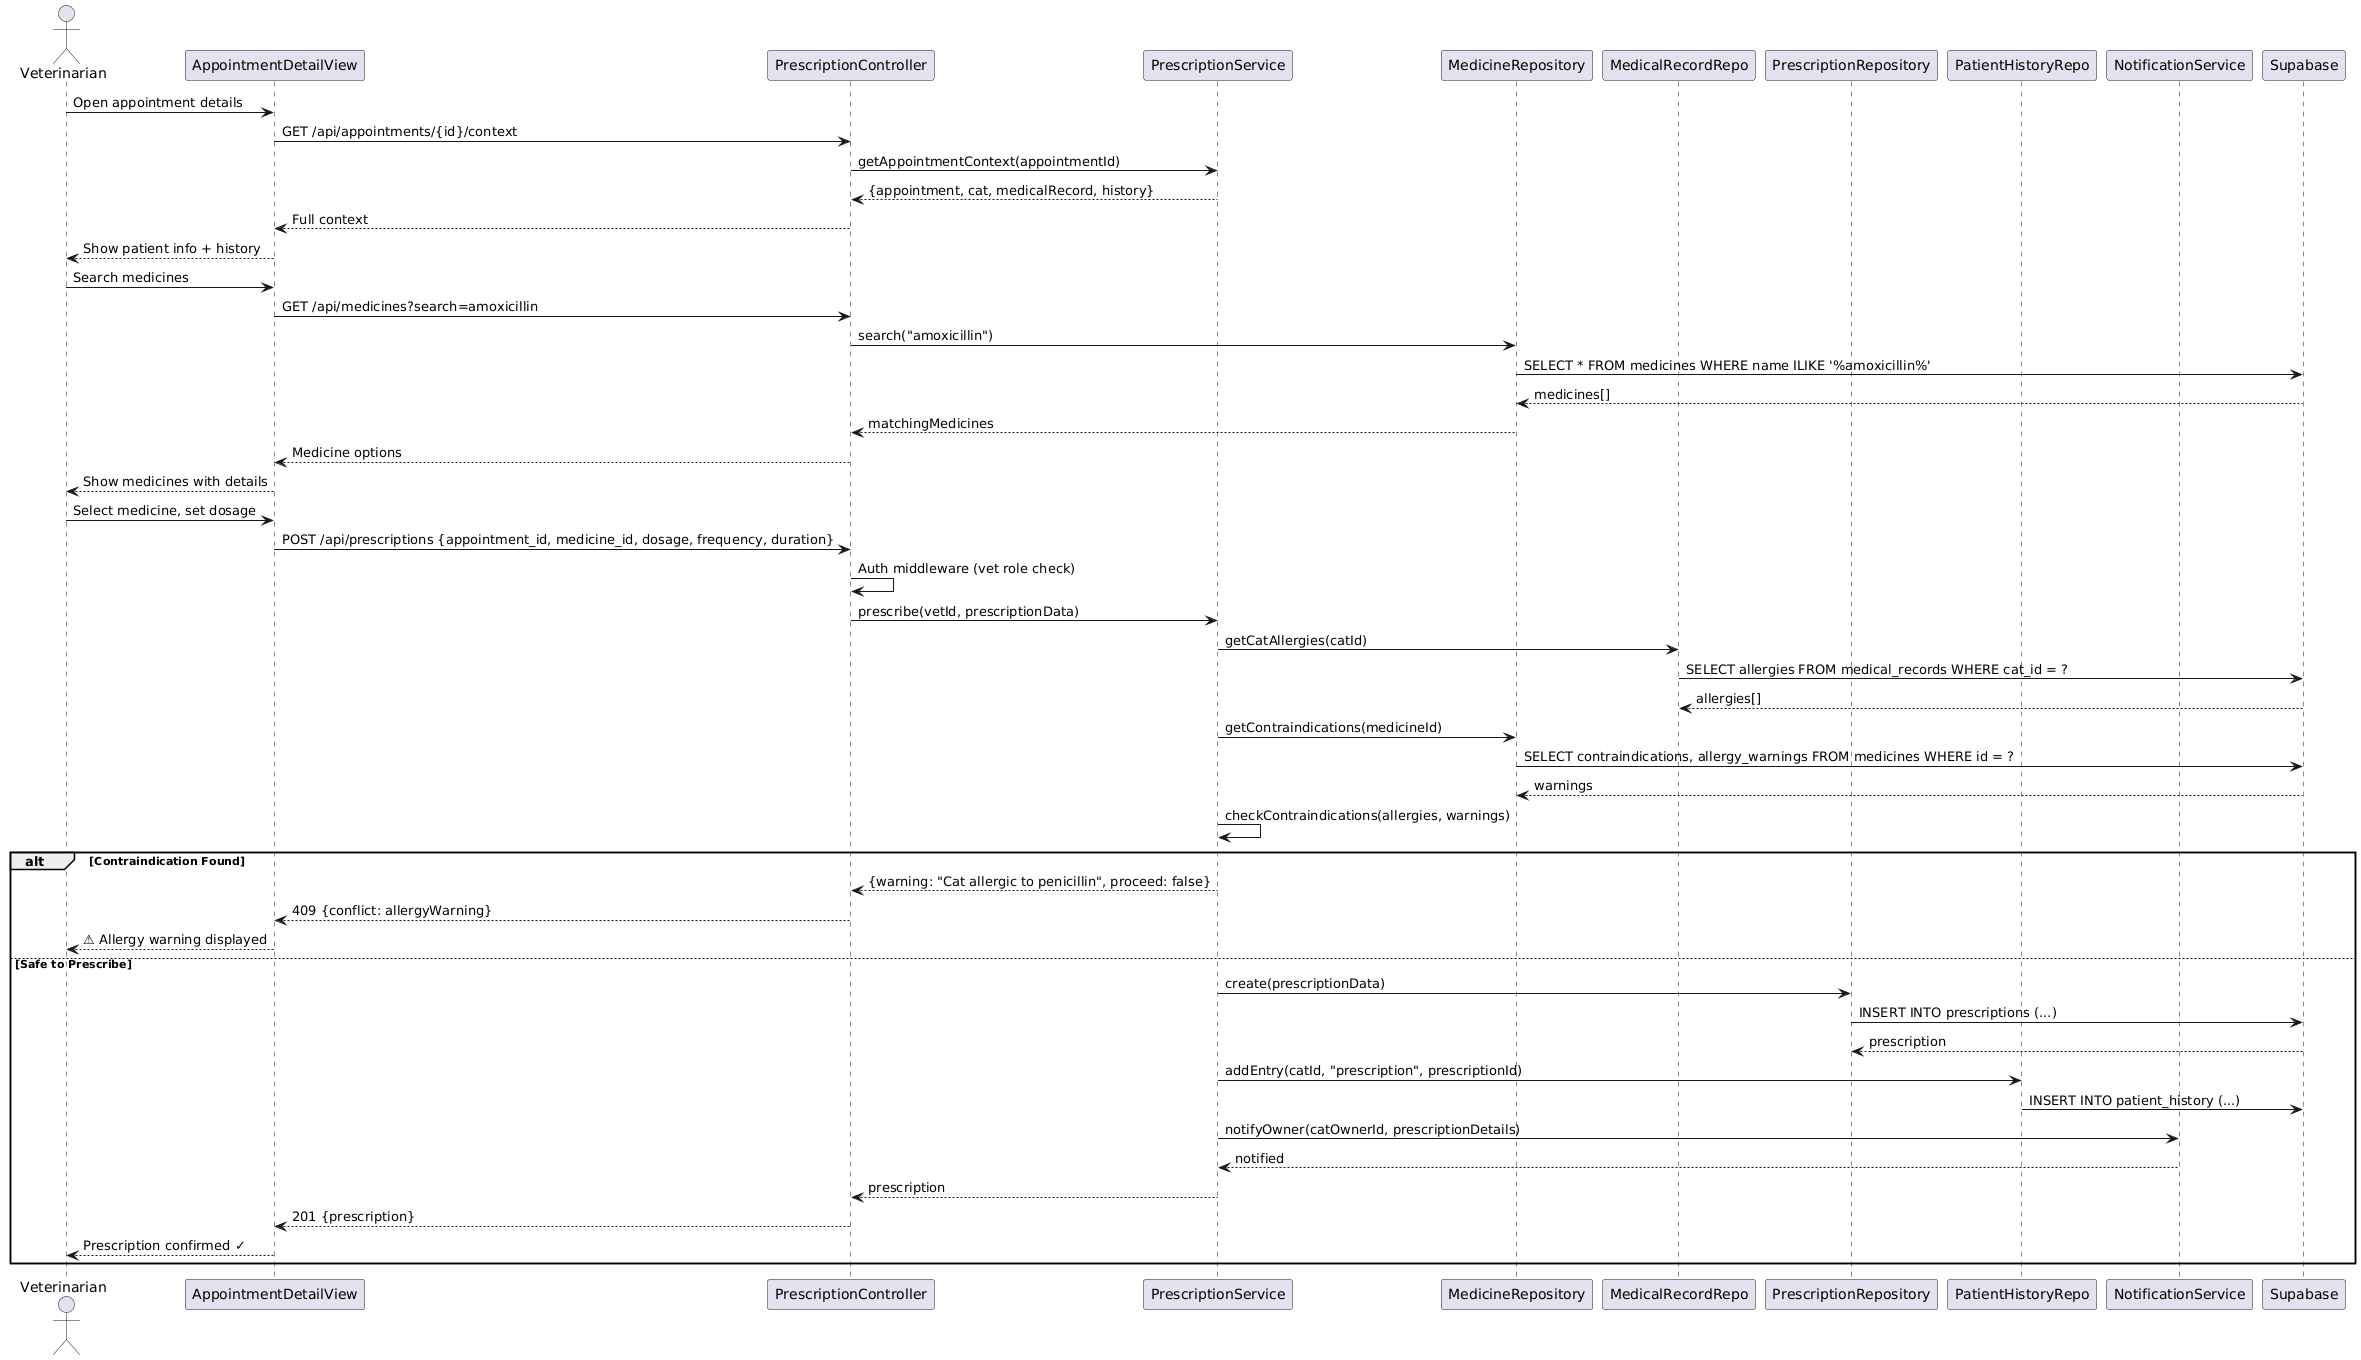

The diagram above was rendered by PlantUML. Its source (embedded in the PNG):
@startuml
actor "Veterinarian" as V
participant "AppointmentDetailView" as APV
participant "PrescriptionController" as RXC
participant "PrescriptionService" as RXS
participant "MedicineRepository" as MED
participant "MedicalRecordRepo" as MRC
participant "PrescriptionRepository" as RXR
participant "PatientHistoryRepo" as PHR
participant "NotificationService" as NS
participant "Supabase" as DB

V -> APV: Open appointment details
APV -> RXC: GET /api/appointments/{id}/context
RXC -> RXS: getAppointmentContext(appointmentId)
RXS --> RXC: {appointment, cat, medicalRecord, history}
RXC --> APV: Full context
APV --> V: Show patient info + history

V -> APV: Search medicines
APV -> RXC: GET /api/medicines?search=amoxicillin
RXC -> MED: search("amoxicillin")
MED -> DB: SELECT * FROM medicines WHERE name ILIKE '%amoxicillin%'
DB --> MED: medicines[]
MED --> RXC: matchingMedicines
RXC --> APV: Medicine options
APV --> V: Show medicines with details

V -> APV: Select medicine, set dosage
APV -> RXC: POST /api/prescriptions {appointment_id, medicine_id, dosage, frequency, duration}
RXC -> RXC: Auth middleware (vet role check)
RXC -> RXS: prescribe(vetId, prescriptionData)

RXS -> MRC: getCatAllergies(catId)
MRC -> DB: SELECT allergies FROM medical_records WHERE cat_id = ?
DB --> MRC: allergies[]
RXS -> MED: getContraindications(medicineId)
MED -> DB: SELECT contraindications, allergy_warnings FROM medicines WHERE id = ?
DB --> MED: warnings

RXS -> RXS: checkContraindications(allergies, warnings)
alt Contraindication Found
    RXS --> RXC: {warning: "Cat allergic to penicillin", proceed: false}
    RXC --> APV: 409 {conflict: allergyWarning}
    APV --> V: ⚠ Allergy warning displayed
else Safe to Prescribe
    RXS -> RXR: create(prescriptionData)
    RXR -> DB: INSERT INTO prescriptions (...)
    DB --> RXR: prescription
    RXS -> PHR: addEntry(catId, "prescription", prescriptionId)
    PHR -> DB: INSERT INTO patient_history (...)
    RXS -> NS: notifyOwner(catOwnerId, prescriptionDetails)
    NS --> RXS: notified
    RXS --> RXC: prescription
    RXC --> APV: 201 {prescription}
    APV --> V: Prescription confirmed ✓
end
@enduml